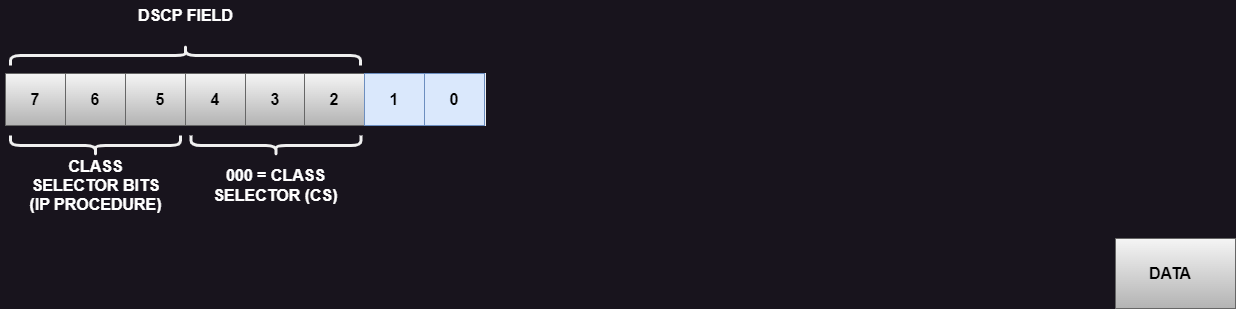

The diagram above was exported from draw.io. Its source (the exported page's mxGraphModel, read from the mxfile embedded in the PNG):
<mxGraphModel dx="1178" dy="790" grid="1" gridSize="10" guides="1" tooltips="1" connect="1" arrows="1" fold="1" page="1" pageScale="1" pageWidth="827" pageHeight="1169" math="0" shadow="0">
  <root>
    <mxCell id="0" />
    <mxCell id="1" parent="0" />
    <mxCell id="WSSVNUDpOs4ptSsY72oF-4" value="" style="rounded=0;whiteSpace=wrap;html=1;fillColor=#f5f5f5;gradientColor=#b3b3b3;strokeColor=#666666;" parent="1" vertex="1">
      <mxGeometry x="1230" y="328" width="120" height="70" as="geometry" />
    </mxCell>
    <mxCell id="xud5iXsjGnso0-Vp6BYW-25" value="" style="rounded=0;whiteSpace=wrap;html=1;" parent="1" vertex="1">
      <mxGeometry x="120" y="163" width="480" height="52" as="geometry" />
    </mxCell>
    <mxCell id="xud5iXsjGnso0-Vp6BYW-27" value="" style="rounded=0;whiteSpace=wrap;html=1;fillColor=#f5f5f5;strokeColor=#666666;gradientColor=#b3b3b3;fontColor=#000000;" parent="1" vertex="1">
      <mxGeometry x="120" y="163" width="60" height="52" as="geometry" />
    </mxCell>
    <mxCell id="xud5iXsjGnso0-Vp6BYW-30" value="7" style="text;html=1;strokeColor=none;fillColor=none;align=center;verticalAlign=middle;whiteSpace=wrap;rounded=0;fontSize=16;fontStyle=1;fontColor=#000000;" parent="1" vertex="1">
      <mxGeometry x="115" y="174" width="70" height="30" as="geometry" />
    </mxCell>
    <mxCell id="WSSVNUDpOs4ptSsY72oF-3" value="DATA" style="text;html=1;strokeColor=none;fillColor=none;align=center;verticalAlign=middle;whiteSpace=wrap;rounded=0;fontSize=16;fontStyle=1;fontColor=#000000;" parent="1" vertex="1">
      <mxGeometry x="1230" y="348" width="110" height="30" as="geometry" />
    </mxCell>
    <mxCell id="WSSVNUDpOs4ptSsY72oF-7" value="" style="rounded=0;whiteSpace=wrap;html=1;fillColor=#f5f5f5;strokeColor=#666666;gradientColor=#b3b3b3;fontColor=#000000;" parent="1" vertex="1">
      <mxGeometry x="180" y="163" width="60" height="52" as="geometry" />
    </mxCell>
    <mxCell id="WSSVNUDpOs4ptSsY72oF-8" value="" style="rounded=0;whiteSpace=wrap;html=1;fillColor=#f5f5f5;strokeColor=#666666;gradientColor=#b3b3b3;fontColor=#000000;" parent="1" vertex="1">
      <mxGeometry x="240" y="163" width="60" height="52" as="geometry" />
    </mxCell>
    <mxCell id="WSSVNUDpOs4ptSsY72oF-9" value="" style="rounded=0;whiteSpace=wrap;html=1;fillColor=#f5f5f5;strokeColor=#666666;gradientColor=#b3b3b3;fontColor=#000000;" parent="1" vertex="1">
      <mxGeometry x="300" y="163" width="60" height="52" as="geometry" />
    </mxCell>
    <mxCell id="WSSVNUDpOs4ptSsY72oF-10" value="" style="rounded=0;whiteSpace=wrap;html=1;fillColor=#f5f5f5;strokeColor=#666666;gradientColor=#b3b3b3;fontColor=#000000;" parent="1" vertex="1">
      <mxGeometry x="360" y="163" width="60" height="52" as="geometry" />
    </mxCell>
    <mxCell id="WSSVNUDpOs4ptSsY72oF-11" value="" style="rounded=0;whiteSpace=wrap;html=1;fillColor=#f5f5f5;strokeColor=#666666;gradientColor=#b3b3b3;fontColor=#000000;" parent="1" vertex="1">
      <mxGeometry x="419" y="163" width="60" height="52" as="geometry" />
    </mxCell>
    <mxCell id="WSSVNUDpOs4ptSsY72oF-12" value="6" style="text;html=1;strokeColor=none;fillColor=none;align=center;verticalAlign=middle;whiteSpace=wrap;rounded=0;fontSize=16;fontStyle=1;fontColor=#000000;" parent="1" vertex="1">
      <mxGeometry x="175" y="174" width="70" height="30" as="geometry" />
    </mxCell>
    <mxCell id="WSSVNUDpOs4ptSsY72oF-13" value="5" style="text;html=1;strokeColor=none;fillColor=none;align=center;verticalAlign=middle;whiteSpace=wrap;rounded=0;fontSize=16;fontStyle=1;fontColor=#000000;" parent="1" vertex="1">
      <mxGeometry x="240" y="174" width="70" height="30" as="geometry" />
    </mxCell>
    <mxCell id="WSSVNUDpOs4ptSsY72oF-14" value="4" style="text;html=1;strokeColor=none;fillColor=none;align=center;verticalAlign=middle;whiteSpace=wrap;rounded=0;fontSize=16;fontStyle=1;fontColor=#000000;" parent="1" vertex="1">
      <mxGeometry x="295" y="174" width="70" height="30" as="geometry" />
    </mxCell>
    <mxCell id="WSSVNUDpOs4ptSsY72oF-15" value="3" style="text;html=1;strokeColor=none;fillColor=none;align=center;verticalAlign=middle;whiteSpace=wrap;rounded=0;fontSize=16;fontStyle=1;fontColor=#000000;" parent="1" vertex="1">
      <mxGeometry x="355" y="174" width="70" height="30" as="geometry" />
    </mxCell>
    <mxCell id="WSSVNUDpOs4ptSsY72oF-16" value="2" style="text;html=1;strokeColor=none;fillColor=none;align=center;verticalAlign=middle;whiteSpace=wrap;rounded=0;fontSize=16;fontStyle=1;fontColor=#000000;" parent="1" vertex="1">
      <mxGeometry x="414" y="174" width="70" height="30" as="geometry" />
    </mxCell>
    <mxCell id="WSSVNUDpOs4ptSsY72oF-17" value="" style="rounded=0;whiteSpace=wrap;html=1;fillColor=#dae8fc;strokeColor=#6c8ebf;" parent="1" vertex="1">
      <mxGeometry x="479" y="163" width="60" height="52" as="geometry" />
    </mxCell>
    <mxCell id="WSSVNUDpOs4ptSsY72oF-18" value="1" style="text;html=1;strokeColor=none;fillColor=none;align=center;verticalAlign=middle;whiteSpace=wrap;rounded=0;fontSize=16;fontStyle=1;fontColor=#000000;" parent="1" vertex="1">
      <mxGeometry x="474" y="174" width="70" height="30" as="geometry" />
    </mxCell>
    <mxCell id="WSSVNUDpOs4ptSsY72oF-19" value="" style="rounded=0;whiteSpace=wrap;html=1;fillColor=#dae8fc;strokeColor=#6c8ebf;" parent="1" vertex="1">
      <mxGeometry x="539" y="163" width="60" height="52" as="geometry" />
    </mxCell>
    <mxCell id="WSSVNUDpOs4ptSsY72oF-20" value="0" style="text;html=1;strokeColor=none;fillColor=none;align=center;verticalAlign=middle;whiteSpace=wrap;rounded=0;fontSize=16;fontStyle=1;fontColor=#000000;" parent="1" vertex="1">
      <mxGeometry x="534" y="174" width="70" height="30" as="geometry" />
    </mxCell>
    <mxCell id="WSSVNUDpOs4ptSsY72oF-25" value="DSCP FIELD" style="text;html=1;strokeColor=none;fillColor=none;align=center;verticalAlign=middle;whiteSpace=wrap;rounded=0;fontSize=16;fontStyle=1;fontColor=#ffffff;" parent="1" vertex="1">
      <mxGeometry x="232.5" y="90" width="135" height="30" as="geometry" />
    </mxCell>
    <mxCell id="WSSVNUDpOs4ptSsY72oF-48" value="CLASS SELECTOR BITS (IP PROCEDURE)" style="text;html=1;strokeColor=none;fillColor=none;align=center;verticalAlign=middle;whiteSpace=wrap;rounded=0;fontSize=16;fontStyle=1;fontColor=#ffffff;" parent="1" vertex="1">
      <mxGeometry x="142.5" y="260" width="135" height="30" as="geometry" />
    </mxCell>
    <mxCell id="BCy47IR0d-kxVVgHZzA4-1" value="" style="shape=curlyBracket;whiteSpace=wrap;html=1;rounded=1;labelPosition=left;verticalLabelPosition=middle;align=right;verticalAlign=middle;rotation=90;strokeWidth=3;" vertex="1" parent="1">
      <mxGeometry x="290" y="-30" width="20" height="350" as="geometry" />
    </mxCell>
    <mxCell id="BCy47IR0d-kxVVgHZzA4-2" value="000 = CLASS SELECTOR (CS)" style="text;html=1;strokeColor=none;fillColor=none;align=center;verticalAlign=middle;whiteSpace=wrap;rounded=0;fontSize=16;fontStyle=1;fontColor=#ffffff;" vertex="1" parent="1">
      <mxGeometry x="296.25" y="260" width="188.5" height="30" as="geometry" />
    </mxCell>
    <mxCell id="BCy47IR0d-kxVVgHZzA4-3" value="" style="shape=curlyBracket;whiteSpace=wrap;html=1;rounded=1;labelPosition=left;verticalLabelPosition=middle;align=right;verticalAlign=middle;rotation=-90;strokeWidth=3;" vertex="1" parent="1">
      <mxGeometry x="200" y="150" width="20" height="170" as="geometry" />
    </mxCell>
    <mxCell id="BCy47IR0d-kxVVgHZzA4-4" value="" style="shape=curlyBracket;whiteSpace=wrap;html=1;rounded=1;labelPosition=left;verticalLabelPosition=middle;align=right;verticalAlign=middle;rotation=-90;strokeWidth=3;" vertex="1" parent="1">
      <mxGeometry x="380.5" y="150" width="20" height="170" as="geometry" />
    </mxCell>
  </root>
</mxGraphModel>